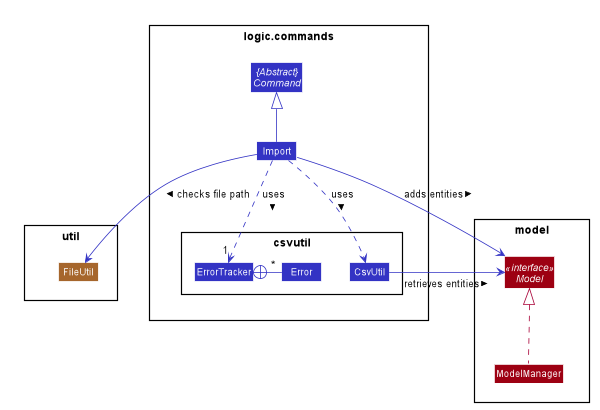

The diagram above was rendered by PlantUML. Its source (embedded in the PNG):
@startuml












skinparam BackgroundColor #FFFFFFF

skinparam Shadowing false

skinparam Class {
    FontColor #FFFFFF
    BorderThickness 1
    BorderColor #FFFFFF
    StereotypeFontColor #FFFFFF
    FontName Arial
}

skinparam Actor {
    BorderColor #000000
    Color #000000
    FontName Arial
}

skinparam Sequence {
    MessageAlign center
    BoxFontSize 15
    BoxPadding 0
    BoxFontColor #FFFFFF
    FontName Arial
}

skinparam Participant {
    FontColor #FFFFFFF
    Padding 20
}

skinparam MinClassWidth 50
skinparam ParticipantPadding 10
skinparam Shadowing false
skinparam DefaultTextAlignment center
skinparam packageStyle Rectangle

hide footbox
hide members
hide circle

package "util" {
    Class FileUtil #A6662C
}

package "logic.commands" {
    Abstract Class "{Abstract}\nCommand" as Command #3333C4
    Class Import #3333C4
    package "csvutil" {
        Class CsvUtil #3333C4
        Class ErrorTracker #3333C4
        Class Error #3333C4
        ErrorTracker +- "*" Error #3333C4
    }
    Import -up-|> Command #3333C4
    Import .-right-> CsvUtil #3333C4 : uses >
    Import .-> "1" ErrorTracker #3333C4 : uses >
}
logic.commands -[hidden]-> util

Import --> FileUtil #3333C4 : checks file path >

package "model" {
    Interface Model <<interface>> #9D0012
    Class ModelManager #9D0012
    ModelManager .-up|> Model
}
logic.commands -[hidden]-> model

Import -down-> Model #3333C4 : adds entities >
CsvUtil -down> Model #3333C4 : retrieves entities >

@enduml